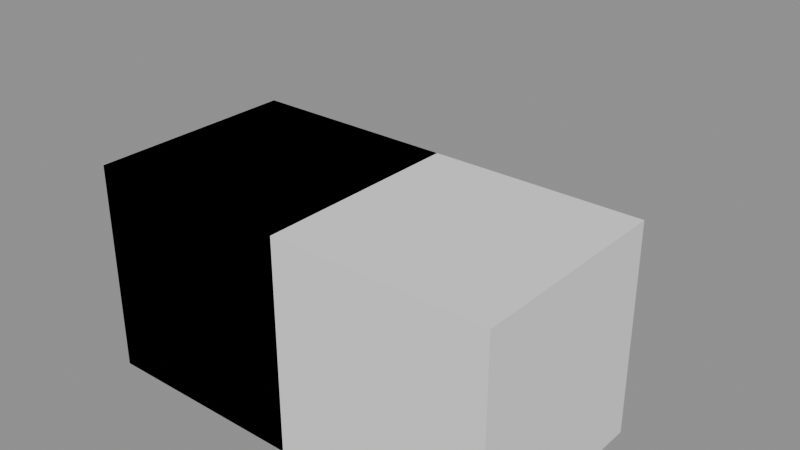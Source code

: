 # Source: scenes-5.2.blend  (saved by Blender 5.2.45; exported with 4.5.12 LTS)
import bpy
from mathutils import Matrix  # noqa: F401  (used for matrix-valued properties, if any)

bpy.ops.wm.read_factory_settings(use_empty=True)
scene = bpy.context.scene
scene.name = 'Scene'

# ---- collections
col_librarykit = bpy.data.collections.new('LibraryKit'); scene.collection.children.link(col_librarykit)
col_rigs = bpy.data.collections.new('Rigs'); scene.collection.children.link(col_rigs)
col_tucked = bpy.data.collections.new('Tucked'); scene.collection.children.link(col_tucked)
col_left = bpy.data.collections.new('Left'); scene.collection.children.link(col_left)
col_both = bpy.data.collections.new('Both'); col_left.children.link(col_both)
col_right = bpy.data.collections.new('Right'); scene.collection.children.link(col_right)
col_both_1 = bpy.data.collections.new('Both'); col_right.children.link(col_both_1)
col_kit = bpy.data.collections.new('Kit')  # instanced only; not linked into the scene

# ---- materials (node trees are filled in below, after node groups)
mat_librarypaint = bpy.data.materials.new('LibraryPaint')

# ---- node groups
ng_makecube = bpy.data.node_groups.new('MakeCube', 'GeometryNodeTree')
_s = ng_makecube.interface.new_socket(name='Geometry', in_out='OUTPUT', socket_type='NodeSocketGeometry')
_N = ng_makecube.nodes; _L = ng_makecube.links
n0 = _N.new('GeometryNodeMeshCube'); n0.name = 'Cube'; n0.location = (0, 0)
n1 = _N.new('NodeGroupOutput'); n1.name = 'Group Output'; n1.location = (0, 0)
_L.new(n0.outputs[0], n1.inputs[0])
n1.is_active_output = True

# ---- material node trees

# ---- meshes
me_sharedmesh = bpy.data.meshes.new('SharedMesh')
me_sharedmesh.from_pydata([], [], [])
me_sharedmesh.update()
me_paintedmesh = bpy.data.meshes.new('PaintedMesh')
me_paintedmesh.from_pydata([(-0.5, -0.5, -0.5), (0.5, -0.5, -0.5), (-0.5, 0.5, -0.5), (0.5, 0.5, -0.5), (-0.5, -0.5, 0.5), (0.5, -0.5, 0.5), (-0.5, 0.5, 0.5), (0.5, 0.5, 0.5)], [], [(0, 2, 3, 1), (4, 5, 7, 6), (0, 1, 5, 4), (2, 6, 7, 3), (0, 4, 6, 2), (1, 3, 7, 5)])
me_paintedmesh.materials.append(mat_librarypaint)
me_paintedmesh.update()
me_riggedmesh = bpy.data.meshes.new('RiggedMesh')
me_riggedmesh.from_pydata([(-0.5, -0.5, -0.5), (0.5, -0.5, -0.5), (-0.5, 0.5, -0.5), (0.5, 0.5, -0.5), (-0.5, -0.5, 0.5), (0.5, -0.5, 0.5), (-0.5, 0.5, 0.5), (0.5, 0.5, 0.5)], [], [(0, 2, 3, 1), (4, 5, 7, 6), (0, 1, 5, 4), (2, 6, 7, 3), (0, 4, 6, 2), (1, 3, 7, 5)])
me_riggedmesh.update()
me_maskedmesh = bpy.data.meshes.new('MaskedMesh')
me_maskedmesh.from_pydata([(-0.5, -0.5, -0.5), (0.5, -0.5, -0.5), (-0.5, 0.5, -0.5), (0.5, 0.5, -0.5), (-0.5, -0.5, 0.5), (0.5, -0.5, 0.5), (-0.5, 0.5, 0.5), (0.5, 0.5, 0.5)], [], [(0, 2, 3, 1), (4, 5, 7, 6), (0, 1, 5, 4), (2, 6, 7, 3), (0, 4, 6, 2), (1, 3, 7, 5)])
me_maskedmesh.update()
me_visiblemesh = bpy.data.meshes.new('VisibleMesh')
me_visiblemesh.from_pydata([(-0.5, -0.5, -0.5), (0.5, -0.5, -0.5), (-0.5, 0.5, -0.5), (0.5, 0.5, -0.5), (-0.5, -0.5, 0.5), (0.5, -0.5, 0.5), (-0.5, 0.5, 0.5), (0.5, 0.5, 0.5)], [], [(0, 2, 3, 1), (4, 5, 7, 6), (0, 1, 5, 4), (2, 6, 7, 3), (0, 4, 6, 2), (1, 3, 7, 5)])
me_visiblemesh.update()
me_eyehiddenmesh = bpy.data.meshes.new('EyeHiddenMesh')
me_eyehiddenmesh.from_pydata([(-0.5, -0.5, -0.5), (0.5, -0.5, -0.5), (-0.5, 0.5, -0.5), (0.5, 0.5, -0.5), (-0.5, -0.5, 0.5), (0.5, -0.5, 0.5), (-0.5, 0.5, 0.5), (0.5, 0.5, 0.5)], [], [(0, 2, 3, 1), (4, 5, 7, 6), (0, 1, 5, 4), (2, 6, 7, 3), (0, 4, 6, 2), (1, 3, 7, 5)])
me_eyehiddenmesh.update()
me_rock_lod0mesh = bpy.data.meshes.new('Rock_LOD0Mesh')
me_rock_lod0mesh.from_pydata([(-0.5, -0.5, -0.5), (0.5, -0.5, -0.5), (-0.5, 0.5, -0.5), (0.5, 0.5, -0.5), (-0.5, -0.5, 0.5), (0.5, -0.5, 0.5), (-0.5, 0.5, 0.5), (0.5, 0.5, 0.5)], [], [(0, 2, 3, 1), (4, 5, 7, 6), (0, 1, 5, 4), (2, 6, 7, 3), (0, 4, 6, 2), (1, 3, 7, 5)])
me_rock_lod0mesh.update()
me_rock_lod1mesh = bpy.data.meshes.new('Rock_LOD1Mesh')
me_rock_lod1mesh.from_pydata([(-0.25, -0.25, -0.25), (0.25, -0.25, -0.25), (-0.25, 0.25, -0.25), (0.25, 0.25, -0.25), (-0.25, -0.25, 0.25), (0.25, -0.25, 0.25), (-0.25, 0.25, 0.25), (0.25, 0.25, 0.25)], [], [(0, 2, 3, 1), (4, 5, 7, 6), (0, 1, 5, 4), (2, 6, 7, 3), (0, 4, 6, 2), (1, 3, 7, 5)])
me_rock_lod1mesh.update()
me_morphmesh = bpy.data.meshes.new('MorphMesh')
me_morphmesh.from_pydata([(-0.5, -0.5, -0.5), (0.5, -0.5, -0.5), (-0.5, 0.5, -0.5), (0.5, 0.5, -0.5), (-0.5, -0.5, 0.5), (0.5, -0.5, 0.5), (-0.5, 0.5, 0.5), (0.5, 0.5, 0.5)], [], [(0, 2, 3, 1), (4, 5, 7, 6), (0, 1, 5, 4), (2, 6, 7, 3), (0, 4, 6, 2), (1, 3, 7, 5)])
me_morphmesh.update()
me_followermesh = bpy.data.meshes.new('FollowerMesh')
me_followermesh.from_pydata([(-0.5, -0.5, -0.5), (0.5, -0.5, -0.5), (-0.5, 0.5, -0.5), (0.5, 0.5, -0.5), (-0.5, -0.5, 0.5), (0.5, -0.5, 0.5), (-0.5, 0.5, 0.5), (0.5, 0.5, 0.5)], [], [(0, 2, 3, 1), (4, 5, 7, 6), (0, 1, 5, 4), (2, 6, 7, 3), (0, 4, 6, 2), (1, 3, 7, 5)])
me_followermesh.update()
me_generatedmesh = bpy.data.meshes.new('GeneratedMesh')
me_generatedmesh.from_pydata([], [], [])
me_generatedmesh.update()
me_skewedmesh = bpy.data.meshes.new('SkewedMesh')
me_skewedmesh.from_pydata([(-0.5, -0.5, -0.5), (0.5, -0.5, -0.5), (-0.5, 0.5, -0.5), (0.5, 0.5, -0.5), (-0.5, -0.5, 0.5), (0.5, -0.5, 0.5), (-0.5, 0.5, 0.5), (0.5, 0.5, 0.5)], [], [(0, 2, 3, 1), (4, 5, 7, 6), (0, 1, 5, 4), (2, 6, 7, 3), (0, 4, 6, 2), (1, 3, 7, 5)])
me_skewedmesh.update()
me_wiremesh = bpy.data.meshes.new('WireMesh')
me_wiremesh.from_pydata([(0.0, 0.0, 0.0), (0.0, 0.0, 1.0)], [(0, 1)], [])
me_wiremesh.update()
me_pointsmesh = bpy.data.meshes.new('PointsMesh')
me_pointsmesh.from_pydata([(0.0, 1.0, 0.0), (0.0, 1.0, 1.0)], [], [])
me_pointsmesh.update()
me_tuckedawaymesh = bpy.data.meshes.new('TuckedAwayMesh')
me_tuckedawaymesh.from_pydata([(-0.5, -0.5, -0.5), (0.5, -0.5, -0.5), (-0.5, 0.5, -0.5), (0.5, 0.5, -0.5), (-0.5, -0.5, 0.5), (0.5, -0.5, 0.5), (-0.5, 0.5, 0.5), (0.5, 0.5, 0.5)], [], [(0, 2, 3, 1), (4, 5, 7, 6), (0, 1, 5, 4), (2, 6, 7, 3), (0, 4, 6, 2), (1, 3, 7, 5)])
me_tuckedawaymesh.update()
me_sharedpiecemesh = bpy.data.meshes.new('SharedPieceMesh')
me_sharedpiecemesh.from_pydata([(-0.5, -0.5, -0.5), (0.5, -0.5, -0.5), (-0.5, 0.5, -0.5), (0.5, 0.5, -0.5), (-0.5, -0.5, 0.5), (0.5, -0.5, 0.5), (-0.5, 0.5, 0.5), (0.5, 0.5, 0.5)], [], [(0, 2, 3, 1), (4, 5, 7, 6), (0, 1, 5, 4), (2, 6, 7, 3), (0, 4, 6, 2), (1, 3, 7, 5)])
me_sharedpiecemesh.update()
me_kitpiecemesh = bpy.data.meshes.new('KitPieceMesh')
me_kitpiecemesh.from_pydata([(-0.5, -0.5, -0.5), (0.5, -0.5, -0.5), (-0.5, 0.5, -0.5), (0.5, 0.5, -0.5), (-0.5, -0.5, 0.5), (0.5, -0.5, 0.5), (-0.5, 0.5, 0.5), (0.5, 0.5, 0.5)], [], [(0, 2, 3, 1), (4, 5, 7, 6), (0, 1, 5, 4), (2, 6, 7, 3), (0, 4, 6, 2), (1, 3, 7, 5)])
me_kitpiecemesh.update()
arm_maskskeleton = bpy.data.armatures.new('MaskSkeleton')  # bones are not reproduced
arm_relskeleton = bpy.data.armatures.new('RelSkeleton')  # bones are not reproduced

# ---- objects
ob_borrowed = bpy.data.objects.new('Borrowed', me_sharedmesh)
ob_libraryrock = bpy.data.objects.new('LibraryRock', None)
ob_painted = bpy.data.objects.new('Painted', me_paintedmesh)
ob_rigged = bpy.data.objects.new('Rigged', me_riggedmesh)
ob_animated = bpy.data.objects.new('Animated', None)
ob_maskrig = bpy.data.objects.new('MaskRig', arm_maskskeleton)
ob_masked = bpy.data.objects.new('Masked', me_maskedmesh)
ob_spinner = bpy.data.objects.new('Spinner', None)
ob_visible = bpy.data.objects.new('Visible', me_visiblemesh)
ob_eyehidden = bpy.data.objects.new('EyeHidden', me_eyehiddenmesh)
ob_rock_lod0 = bpy.data.objects.new('Rock_LOD0', me_rock_lod0mesh)
ob_rock_lod1 = bpy.data.objects.new('Rock_LOD1', me_rock_lod1mesh)
ob_kitinstance = bpy.data.objects.new('KitInstance', None)
ob_morph = bpy.data.objects.new('Morph', me_morphmesh)
ob_follower = bpy.data.objects.new('Follower', me_followermesh)
ob_generated = bpy.data.objects.new('Generated', me_generatedmesh)
ob_grouped = bpy.data.objects.new('Grouped', None)
ob_relrig = bpy.data.objects.new('RelRig', arm_relskeleton)
ob_relchild = bpy.data.objects.new('RelChild', None)
ob_squashed = bpy.data.objects.new('Squashed', None)
ob_skewed = bpy.data.objects.new('Skewed', me_skewedmesh)
ob_wire = bpy.data.objects.new('Wire', me_wiremesh)
ob_points = bpy.data.objects.new('Points', me_pointsmesh)
ob_libraryrig = bpy.data.objects.new('LibraryRig', None)
ob_idler = bpy.data.objects.new('Idler', None)
ob_tuckedaway = bpy.data.objects.new('TuckedAway', me_tuckedawaymesh)
ob_sharedpiece = bpy.data.objects.new('SharedPiece', me_sharedpiecemesh)
ob_kitpiece = bpy.data.objects.new('KitPiece', me_kitpiecemesh)

# ---- transforms, parenting, visibility, modifiers, constraints
ob_borrowed.location = (0.0, 0.0, 0.0)
ob_libraryrock.location = (0.0, 0.0, 0.0)
ob_painted.location = (0.0, 0.0, 0.0)
ob_rigged.location = (0.0, 0.0, 0.0)
_m = ob_rigged.modifiers.new('Armature', 'ARMATURE')
_m.object = ob_libraryrig
ob_animated.location = (0.0, 0.0, 0.0)
ob_maskrig.location = (0.0, 0.0, 0.0)
ob_masked.location = (0.0, 0.0, 0.0)
_vg = ob_masked.vertex_groups.new(name='Blend')
_m = ob_masked.modifiers.new('Armature', 'ARMATURE')
_m.object = ob_maskrig
_m.use_deform_preserve_volume = True
_m.vertex_group = 'Blend'
ob_spinner.location = (0.0, 0.0, 0.0)
ob_visible.location = (0.0, 0.0, 0.0)
ob_eyehidden.location = (0.0, 0.0, 0.0)
ob_rock_lod0.location = (0.0, 0.0, 0.0)
ob_rock_lod1.location = (0.0, 0.0, 0.0)
ob_kitinstance.location = (0.0, 0.0, 0.0)
ob_kitinstance.instance_type = 'COLLECTION'
ob_morph.location = (0.0, 0.0, 0.0)
ob_follower.location = (0.0, 0.0, 0.0)
_c = ob_follower.constraints.new('COPY_LOCATION'); _c.name = 'Copy Location'
_c.influence = 0.0
_c.target = ob_visible
ob_generated.location = (0.0, 0.0, 0.0)
_m = ob_generated.modifiers.new('MakeCube', 'NODES')
_m.node_group = ng_makecube
ob_grouped.location = (0.0, 0.0, 0.0)
ob_relrig.location = (1.0, 2.0, 0.0)
ob_relchild.parent = ob_relrig
ob_relchild.location = (0.5, 0.5, 0.5)
ob_squashed.location = (0.0, 0.0, 0.0)
ob_squashed.rotation_euler = (0.0, 0.0, 0.5)
ob_squashed.scale = (1.0, 2.0, 1.0)
ob_skewed.parent = ob_squashed
ob_skewed.matrix_parent_inverse = Matrix(((0.8776, 0.4794, 0.0, -0.0), (-0.2397, 0.4388, -0.0, 0.0), (0.0, -0.0, 1.0, -0.0), (-0.0, 0.0, -0.0, 1.0)))
ob_skewed.location = (1.0, 0.0, 0.0)
ob_wire.location = (0.0, 0.0, 0.0)
ob_points.location = (0.0, 0.0, 0.0)
ob_libraryrig.location = (0.0, 0.0, 0.0)
ob_idler.location = (0.0, 0.0, 0.0)
ob_tuckedaway.location = (0.0, 0.0, 0.0)
ob_sharedpiece.location = (0.0, 0.0, 0.0)
ob_kitpiece.location = (0.0, 0.0, 0.0)
ob_kitinstance.instance_collection = col_kit

# ---- collection membership
scene.collection.objects.link(ob_borrowed)
scene.collection.objects.link(ob_libraryrock)
scene.collection.objects.link(ob_painted)
scene.collection.objects.link(ob_rigged)
scene.collection.objects.link(ob_animated)
scene.collection.objects.link(ob_maskrig)
scene.collection.objects.link(ob_masked)
scene.collection.objects.link(ob_spinner)
scene.collection.objects.link(ob_visible)
scene.collection.objects.link(ob_eyehidden)
scene.collection.objects.link(ob_rock_lod0)
scene.collection.objects.link(ob_rock_lod1)
scene.collection.objects.link(ob_kitinstance)
scene.collection.objects.link(ob_morph)
scene.collection.objects.link(ob_follower)
scene.collection.objects.link(ob_generated)
scene.collection.objects.link(ob_grouped)
scene.collection.objects.link(ob_relrig)
scene.collection.objects.link(ob_relchild)
scene.collection.objects.link(ob_squashed)
scene.collection.objects.link(ob_skewed)
scene.collection.objects.link(ob_wire)
scene.collection.objects.link(ob_points)
col_rigs.objects.link(ob_libraryrig)
col_rigs.objects.link(ob_idler)
col_tucked.objects.link(ob_tuckedaway)
col_both_1.objects.link(ob_sharedpiece)
col_both_1.objects.link(ob_sharedpiece)
col_kit.objects.link(ob_kitpiece)
def _layer_coll(name, lc=None):
    lc = lc or bpy.context.view_layer.layer_collection
    for c in lc.children:
        if c.name == name: return c
        r = _layer_coll(name, c)
        if r: return r
_layer_coll('Rigs').exclude = True
_layer_coll('Both').exclude = True

# ---- scene / render settings (as saved in the file)
scene.frame_start = 1; scene.frame_end = 250; scene.frame_set(1)
scene.render.engine = 'BLENDER_EEVEE_NEXT'
scene.render.bake_bias = 0.0
scene.render.bake_samples = 0
scene.render.compositor_device = 'GPU'
scene.eevee.use_volume_custom_range = False
scene.eevee.fast_gi_thickness_near = 0.1
scene.eevee.fast_gi_thickness_far = 0.0
scene.eevee.ray_tracing_options.screen_trace_thickness = 0.1
bpy.context.view_layer.update()

# ---- added for rendering (the .blend has no active camera and no usable light): camera, sun + grey world if the file has none
cam_auto = bpy.data.cameras.new('AutoCamera')
cam_auto.lens = 50.0
cam_auto.sensor_width = 36.0
cam_auto.clip_end = 1000.0
ob_auto_camera = bpy.data.objects.new('AutoCamera', cam_auto)
scene.collection.objects.link(ob_auto_camera)
ob_auto_camera.location = (3.19747, -2.98696, 2.40798)
ob_auto_camera.rotation_euler = (1.09748, -7.21219e-08, 0.694738)
scene.camera = ob_auto_camera
light_auto_sun = bpy.data.lights.new('AutoSun', 'SUN')
light_auto_sun.energy = 3.0
light_auto_sun.angle = 0.0523599
ob_auto_sun = bpy.data.objects.new('AutoSun', light_auto_sun)
scene.collection.objects.link(ob_auto_sun)
ob_auto_sun.rotation_euler = (0.872665, 0.174533, 0.523599)
if scene.world is None:
    world_auto = bpy.data.worlds.new('AutoWorld')
    world_auto.color = (0.3, 0.3, 0.3)
    scene.world = world_auto
bpy.context.view_layer.update()
